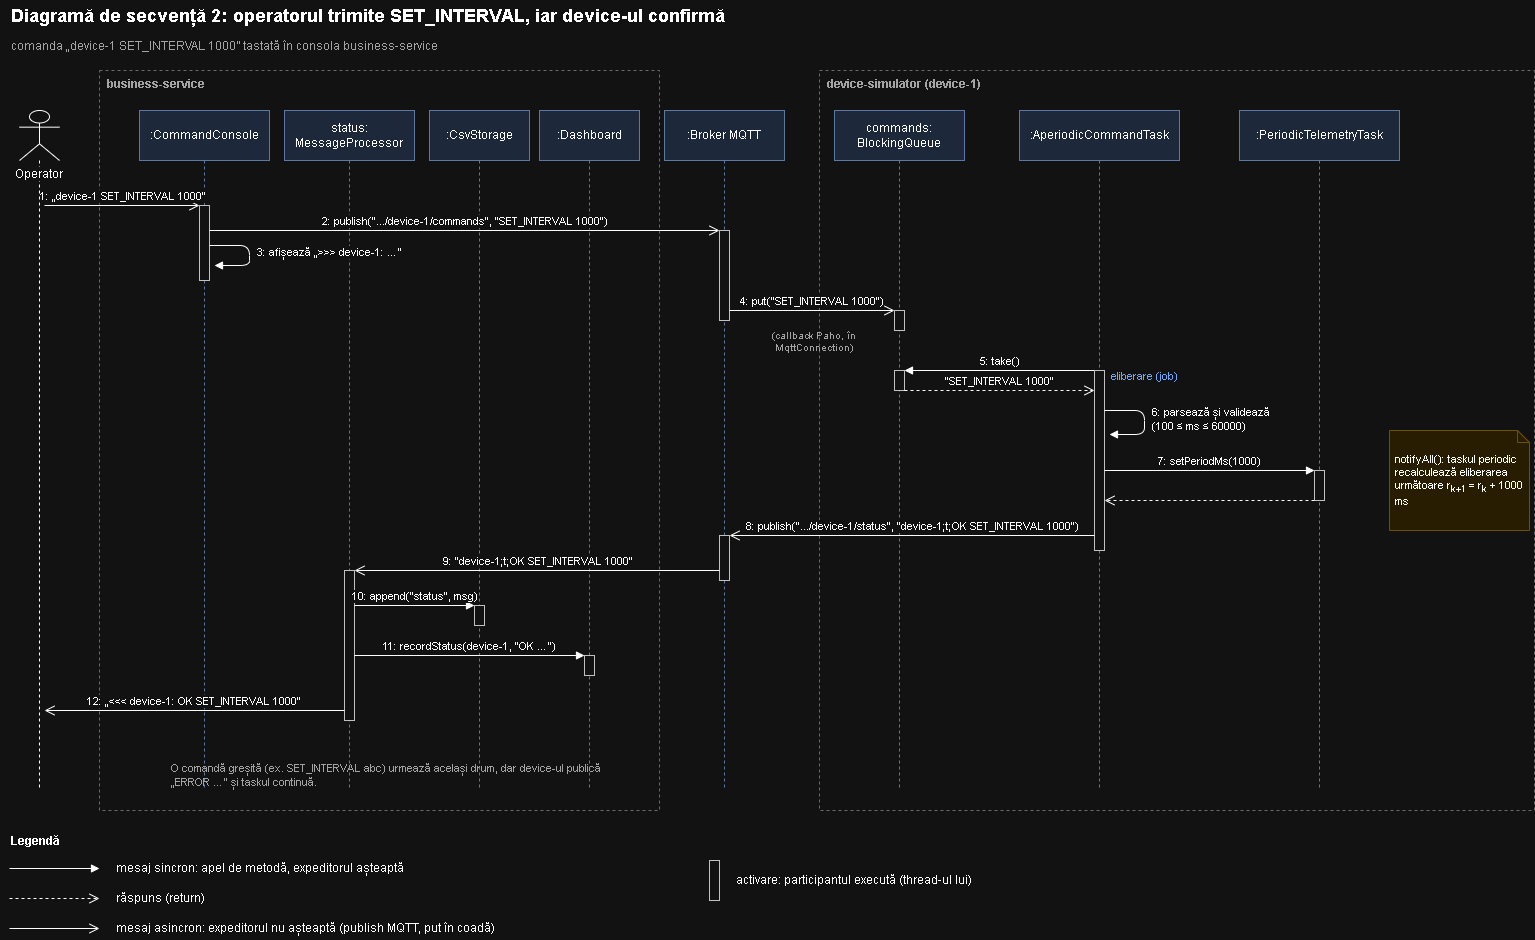

The diagram above was exported from draw.io. Its source (the exported page's mxGraphModel, read from the mxfile embedded in the PNG):
<mxGraphModel dx="1664" dy="945" grid="0" gridSize="10" guides="1" tooltips="1" connect="1" arrows="1" fold="1" page="1" pageScale="1" pageWidth="1560" pageHeight="1010" math="0" shadow="0">
  <root>
    <mxCell id="0" />
    <mxCell id="1" parent="0" />
    <mxCell id="b1" parent="1" style="text;html=1;align=left;verticalAlign=middle;fontSize=18;strokeColor=none;fillColor=none;fontStyle=1;" value="Diagramă de secvență 2: operatorul trimite SET_INTERVAL, iar device-ul confirmă" vertex="1">
      <mxGeometry height="30" width="1520" x="20" y="10" as="geometry" />
    </mxCell>
    <mxCell id="b2" parent="1" style="text;html=1;align=left;verticalAlign=top;fontSize=12;strokeColor=none;fillColor=none;whiteSpace=wrap;fontColor=#555555;" value="comanda „device-1 SET_INTERVAL 1000” tastată în consola business-service" vertex="1">
      <mxGeometry height="36" width="1520" x="20" y="42" as="geometry" />
    </mxCell>
    <mxCell id="b3" parent="1" style="rounded=0;html=1;whiteSpace=wrap;fillColor=none;strokeColor=#999999;dashed=1;verticalAlign=top;align=left;spacingLeft=6;fontSize=12;fontStyle=1;fontColor=#555555;" value="business-service" vertex="1">
      <mxGeometry height="740" width="560" x="110" y="80" as="geometry" />
    </mxCell>
    <mxCell id="b4" parent="1" style="rounded=0;html=1;whiteSpace=wrap;fillColor=none;strokeColor=#999999;dashed=1;verticalAlign=top;align=left;spacingLeft=6;fontSize=12;fontStyle=1;fontColor=#555555;" value="device-simulator (device-1)" vertex="1">
      <mxGeometry height="740" width="715" x="830" y="80" as="geometry" />
    </mxCell>
    <mxCell id="b5" parent="1" style="shape=umlLifeline;participant=umlActor;perimeter=lifelinePerimeter;whiteSpace=wrap;html=1;container=0;collapsible=0;outlineConnect=0;size=50;verticalAlign=top;spacingTop=50;labelPosition=center;labelBackgroundColor=#ffffff;fontSize=12;" value="Operator" vertex="1">
      <mxGeometry height="680" width="40" x="30" y="120" as="geometry" />
    </mxCell>
    <mxCell id="b6" parent="1" style="shape=umlLifeline;perimeter=lifelinePerimeter;whiteSpace=wrap;html=1;container=0;collapsible=0;outlineConnect=0;size=50;fillColor=#dae8fc;strokeColor=#6c8ebf;fontSize=12;" value=":CommandConsole" vertex="1">
      <mxGeometry height="680" width="130" x="150" y="120" as="geometry" />
    </mxCell>
    <mxCell id="b7" parent="1" style="shape=umlLifeline;perimeter=lifelinePerimeter;whiteSpace=wrap;html=1;container=0;collapsible=0;outlineConnect=0;size=50;fillColor=#dae8fc;strokeColor=#6c8ebf;fontSize=12;" value="status:&lt;br&gt;MessageProcessor" vertex="1">
      <mxGeometry height="680" width="130" x="295" y="120" as="geometry" />
    </mxCell>
    <mxCell id="b8" parent="1" style="shape=umlLifeline;perimeter=lifelinePerimeter;whiteSpace=wrap;html=1;container=0;collapsible=0;outlineConnect=0;size=50;fillColor=#dae8fc;strokeColor=#6c8ebf;fontSize=12;" value=":CsvStorage" vertex="1">
      <mxGeometry height="680" width="100" x="440" y="120" as="geometry" />
    </mxCell>
    <mxCell id="b9" parent="1" style="shape=umlLifeline;perimeter=lifelinePerimeter;whiteSpace=wrap;html=1;container=0;collapsible=0;outlineConnect=0;size=50;fillColor=#dae8fc;strokeColor=#6c8ebf;fontSize=12;" value=":Dashboard" vertex="1">
      <mxGeometry height="680" width="100" x="550" y="120" as="geometry" />
    </mxCell>
    <mxCell id="b10" parent="1" style="shape=umlLifeline;perimeter=lifelinePerimeter;whiteSpace=wrap;html=1;container=0;collapsible=0;outlineConnect=0;size=50;fillColor=#dae8fc;strokeColor=#6c8ebf;fontSize=12;" value=":Broker MQTT" vertex="1">
      <mxGeometry height="680" width="120" x="675" y="120" as="geometry" />
    </mxCell>
    <mxCell id="b11" parent="1" style="shape=umlLifeline;perimeter=lifelinePerimeter;whiteSpace=wrap;html=1;container=0;collapsible=0;outlineConnect=0;size=50;fillColor=#dae8fc;strokeColor=#6c8ebf;fontSize=12;" value="commands:&lt;br&gt;BlockingQueue" vertex="1">
      <mxGeometry height="680" width="130" x="845" y="120" as="geometry" />
    </mxCell>
    <mxCell id="b12" parent="1" style="shape=umlLifeline;perimeter=lifelinePerimeter;whiteSpace=wrap;html=1;container=0;collapsible=0;outlineConnect=0;size=50;fillColor=#dae8fc;strokeColor=#6c8ebf;fontSize=12;" value=":AperiodicCommandTask" vertex="1">
      <mxGeometry height="680" width="160" x="1030" y="120" as="geometry" />
    </mxCell>
    <mxCell id="b13" parent="1" style="shape=umlLifeline;perimeter=lifelinePerimeter;whiteSpace=wrap;html=1;container=0;collapsible=0;outlineConnect=0;size=50;fillColor=#dae8fc;strokeColor=#6c8ebf;fontSize=12;" value=":PeriodicTelemetryTask" vertex="1">
      <mxGeometry height="680" width="160" x="1250" y="120" as="geometry" />
    </mxCell>
    <mxCell id="b14" parent="1" style="html=1;points=[];perimeter=orthogonalPerimeter;fillColor=#ffffff;strokeColor=#333333;" value="" vertex="1">
      <mxGeometry height="75" width="10" x="210" y="215" as="geometry" />
    </mxCell>
    <mxCell id="b15" edge="1" parent="1" style="html=1;verticalAlign=bottom;endArrow=open;endSize=8;fontSize=11;" value="1: „device-1 SET_INTERVAL 1000”">
      <mxGeometry relative="1" as="geometry">
        <mxPoint x="55" y="215" as="sourcePoint" />
        <mxPoint x="210" y="215" as="targetPoint" />
      </mxGeometry>
    </mxCell>
    <mxCell id="b16" edge="1" parent="1" style="html=1;verticalAlign=bottom;endArrow=open;endSize=8;fontSize=11;" value="2: publish(&quot;.../device-1/commands&quot;, &quot;SET_INTERVAL 1000&quot;)">
      <mxGeometry relative="1" as="geometry">
        <mxPoint x="220" y="240" as="sourcePoint" />
        <mxPoint x="730" y="240" as="targetPoint" />
      </mxGeometry>
    </mxCell>
    <mxCell id="b17" edge="1" parent="1" style="html=1;verticalAlign=middle;align=left;endArrow=block;endFill=1;fontSize=11;spacingLeft=6;" value="3: afișează „&amp;gt;&amp;gt;&amp;gt; device-1: …”">
      <mxGeometry relative="1" as="geometry">
        <Array as="points">
          <mxPoint x="260" y="255" />
          <mxPoint x="260" y="275" />
        </Array>
        <mxPoint x="220" y="255" as="sourcePoint" />
        <mxPoint x="225" y="275" as="targetPoint" />
      </mxGeometry>
    </mxCell>
    <mxCell id="b18" parent="1" style="html=1;points=[];perimeter=orthogonalPerimeter;fillColor=#ffffff;strokeColor=#333333;" value="" vertex="1">
      <mxGeometry height="90" width="10" x="730" y="240" as="geometry" />
    </mxCell>
    <mxCell id="b19" edge="1" parent="1" style="html=1;verticalAlign=bottom;endArrow=open;endSize=8;fontSize=11;" value="4: put(&quot;SET_INTERVAL 1000&quot;)">
      <mxGeometry relative="1" as="geometry">
        <mxPoint x="740" y="320" as="sourcePoint" />
        <mxPoint x="905" y="320" as="targetPoint" />
      </mxGeometry>
    </mxCell>
    <mxCell id="b20" parent="1" style="html=1;points=[];perimeter=orthogonalPerimeter;fillColor=#ffffff;strokeColor=#333333;" value="" vertex="1">
      <mxGeometry height="20" width="10" x="905" y="320" as="geometry" />
    </mxCell>
    <mxCell id="b21" parent="1" style="text;html=1;align=center;verticalAlign=middle;fontSize=10;strokeColor=none;fillColor=none;whiteSpace=wrap;fontColor=#555555;" value="(callback Paho, în MqttConnection)" vertex="1">
      <mxGeometry height="30" width="160" x="745" y="336" as="geometry" />
    </mxCell>
    <mxCell id="b22" parent="1" style="text;html=1;align=left;verticalAlign=middle;fontSize=11;strokeColor=none;fillColor=none;whiteSpace=wrap;fontColor=#1f5fbf;" value="eliberare (job)" vertex="1">
      <mxGeometry height="20" width="100" x="1120" y="376" as="geometry" />
    </mxCell>
    <mxCell id="b23" edge="1" parent="1" style="html=1;verticalAlign=bottom;endArrow=block;endFill=1;fontSize=11;" value="5: take()">
      <mxGeometry relative="1" as="geometry">
        <mxPoint x="1105" y="380" as="sourcePoint" />
        <mxPoint x="915" y="380" as="targetPoint" />
      </mxGeometry>
    </mxCell>
    <mxCell id="b24" parent="1" style="html=1;points=[];perimeter=orthogonalPerimeter;fillColor=#ffffff;strokeColor=#333333;" value="" vertex="1">
      <mxGeometry height="20" width="10" x="905" y="380" as="geometry" />
    </mxCell>
    <mxCell id="b25" edge="1" parent="1" style="html=1;verticalAlign=bottom;endArrow=open;endSize=8;dashed=1;fontSize=11;" value="&quot;SET_INTERVAL 1000&quot;">
      <mxGeometry relative="1" as="geometry">
        <mxPoint x="915" y="400" as="sourcePoint" />
        <mxPoint x="1105" y="400" as="targetPoint" />
      </mxGeometry>
    </mxCell>
    <mxCell id="b26" parent="1" style="html=1;points=[];perimeter=orthogonalPerimeter;fillColor=#ffffff;strokeColor=#333333;" value="" vertex="1">
      <mxGeometry height="180" width="10" x="1105" y="380" as="geometry" />
    </mxCell>
    <mxCell id="b27" edge="1" parent="1" style="html=1;verticalAlign=middle;align=left;endArrow=block;endFill=1;fontSize=11;spacingLeft=6;" value="6: parsează și validează&lt;br&gt;(100 ≤ ms ≤ 60000)">
      <mxGeometry relative="1" as="geometry">
        <Array as="points">
          <mxPoint x="1155" y="420" />
          <mxPoint x="1155" y="444" />
        </Array>
        <mxPoint x="1115" y="420" as="sourcePoint" />
        <mxPoint x="1120" y="444" as="targetPoint" />
      </mxGeometry>
    </mxCell>
    <mxCell id="b28" edge="1" parent="1" style="html=1;verticalAlign=bottom;endArrow=block;endFill=1;fontSize=11;" value="7: setPeriodMs(1000)">
      <mxGeometry relative="1" as="geometry">
        <mxPoint x="1115" y="480" as="sourcePoint" />
        <mxPoint x="1325" y="480" as="targetPoint" />
      </mxGeometry>
    </mxCell>
    <mxCell id="b29" parent="1" style="html=1;points=[];perimeter=orthogonalPerimeter;fillColor=#ffffff;strokeColor=#333333;" value="" vertex="1">
      <mxGeometry height="30" width="10" x="1325" y="480" as="geometry" />
    </mxCell>
    <mxCell id="b30" edge="1" parent="1" style="html=1;verticalAlign=bottom;endArrow=open;endSize=8;dashed=1;fontSize=11;" value="">
      <mxGeometry relative="1" as="geometry">
        <mxPoint x="1325" y="510" as="sourcePoint" />
        <mxPoint x="1115" y="510" as="targetPoint" />
      </mxGeometry>
    </mxCell>
    <mxCell id="b31" parent="1" style="shape=note;size=12;html=1;whiteSpace=wrap;fillColor=#fff2cc;strokeColor=#d6b656;fontSize=11;align=left;spacingLeft=4;" value="notifyAll(): taskul periodic recalculează eliberarea următoare r&lt;sub&gt;k+1&lt;/sub&gt; = r&lt;sub&gt;k&lt;/sub&gt; + 1000 ms" vertex="1">
      <mxGeometry height="100" width="140" x="1400" y="440" as="geometry" />
    </mxCell>
    <mxCell id="b32" edge="1" parent="1" style="html=1;verticalAlign=bottom;endArrow=open;endSize=8;fontSize=11;" value="8: publish(&quot;.../device-1/status&quot;, &quot;device-1;t;OK SET_INTERVAL 1000&quot;)">
      <mxGeometry relative="1" as="geometry">
        <mxPoint x="1105" y="545" as="sourcePoint" />
        <mxPoint x="740" y="545" as="targetPoint" />
      </mxGeometry>
    </mxCell>
    <mxCell id="b33" parent="1" style="html=1;points=[];perimeter=orthogonalPerimeter;fillColor=#ffffff;strokeColor=#333333;" value="" vertex="1">
      <mxGeometry height="45" width="10" x="730" y="545" as="geometry" />
    </mxCell>
    <mxCell id="b34" edge="1" parent="1" style="html=1;verticalAlign=bottom;endArrow=open;endSize=8;fontSize=11;" value="9: &quot;device-1;t;OK SET_INTERVAL 1000&quot;">
      <mxGeometry relative="1" as="geometry">
        <mxPoint x="730" y="580" as="sourcePoint" />
        <mxPoint x="365" y="580" as="targetPoint" />
      </mxGeometry>
    </mxCell>
    <mxCell id="b35" parent="1" style="html=1;points=[];perimeter=orthogonalPerimeter;fillColor=#ffffff;strokeColor=#333333;" value="" vertex="1">
      <mxGeometry height="150" width="10" x="355" y="580" as="geometry" />
    </mxCell>
    <mxCell id="b36" edge="1" parent="1" style="html=1;verticalAlign=bottom;endArrow=block;endFill=1;fontSize=11;" value="10: append(&quot;status&quot;, msg)">
      <mxGeometry relative="1" as="geometry">
        <mxPoint x="365" y="615" as="sourcePoint" />
        <mxPoint x="485" y="615" as="targetPoint" />
      </mxGeometry>
    </mxCell>
    <mxCell id="b37" parent="1" style="html=1;points=[];perimeter=orthogonalPerimeter;fillColor=#ffffff;strokeColor=#333333;" value="" vertex="1">
      <mxGeometry height="20" width="10" x="485" y="615" as="geometry" />
    </mxCell>
    <mxCell id="b38" edge="1" parent="1" style="html=1;verticalAlign=bottom;endArrow=block;endFill=1;fontSize=11;" value="11: recordStatus(device-1, &quot;OK …&quot;)">
      <mxGeometry relative="1" as="geometry">
        <mxPoint x="365" y="665" as="sourcePoint" />
        <mxPoint x="595" y="665" as="targetPoint" />
      </mxGeometry>
    </mxCell>
    <mxCell id="b39" parent="1" style="html=1;points=[];perimeter=orthogonalPerimeter;fillColor=#ffffff;strokeColor=#333333;" value="" vertex="1">
      <mxGeometry height="20" width="10" x="595" y="665" as="geometry" />
    </mxCell>
    <mxCell id="b40" edge="1" parent="1" style="html=1;verticalAlign=bottom;endArrow=open;endSize=8;fontSize=11;" value="12: „&amp;lt;&amp;lt;&amp;lt; device-1: OK SET_INTERVAL 1000”">
      <mxGeometry relative="1" as="geometry">
        <mxPoint x="355" y="720" as="sourcePoint" />
        <mxPoint x="55" y="720" as="targetPoint" />
      </mxGeometry>
    </mxCell>
    <mxCell id="b41" parent="1" style="text;html=1;align=left;verticalAlign=middle;fontSize=11;strokeColor=none;fillColor=none;whiteSpace=wrap;fontColor=#555555;" value="O comandă greșită (ex. SET_INTERVAL abc) urmează același drum, dar device-ul publică „ERROR …” și taskul continuă." vertex="1">
      <mxGeometry height="40" width="450" x="180" y="765" as="geometry" />
    </mxCell>
    <mxCell id="b42" parent="1" style="text;html=1;align=left;verticalAlign=middle;fontSize=12;strokeColor=none;fillColor=none;whiteSpace=wrap;fontStyle=1;" value="Legendă" vertex="1">
      <mxGeometry height="22" width="200" x="20" y="840" as="geometry" />
    </mxCell>
    <mxCell id="b43" edge="1" parent="1" style="html=1;verticalAlign=bottom;endArrow=block;endFill=1;" value="">
      <mxGeometry relative="1" as="geometry">
        <mxPoint x="20" y="878" as="sourcePoint" />
        <mxPoint x="110" y="878" as="targetPoint" />
      </mxGeometry>
    </mxCell>
    <mxCell id="b44" parent="1" style="text;html=1;align=left;verticalAlign=middle;fontSize=12;strokeColor=none;fillColor=none;whiteSpace=wrap;" value="mesaj sincron: apel de metodă, expeditorul așteaptă" vertex="1">
      <mxGeometry height="24" width="560" x="125" y="866" as="geometry" />
    </mxCell>
    <mxCell id="b45" edge="1" parent="1" style="html=1;verticalAlign=bottom;endArrow=open;endSize=8;dashed=1;" value="">
      <mxGeometry relative="1" as="geometry">
        <mxPoint x="20" y="908" as="sourcePoint" />
        <mxPoint x="110" y="908" as="targetPoint" />
      </mxGeometry>
    </mxCell>
    <mxCell id="b46" parent="1" style="text;html=1;align=left;verticalAlign=middle;fontSize=12;strokeColor=none;fillColor=none;whiteSpace=wrap;" value="răspuns (return)" vertex="1">
      <mxGeometry height="24" width="560" x="125" y="896" as="geometry" />
    </mxCell>
    <mxCell id="b47" edge="1" parent="1" style="html=1;verticalAlign=bottom;endArrow=open;endSize=8;" value="">
      <mxGeometry relative="1" as="geometry">
        <mxPoint x="20" y="938" as="sourcePoint" />
        <mxPoint x="110" y="938" as="targetPoint" />
      </mxGeometry>
    </mxCell>
    <mxCell id="b48" parent="1" style="text;html=1;align=left;verticalAlign=middle;fontSize=12;strokeColor=none;fillColor=none;whiteSpace=wrap;" value="mesaj asincron: expeditorul nu așteaptă (publish MQTT, put în coadă)" vertex="1">
      <mxGeometry height="24" width="560" x="125" y="926" as="geometry" />
    </mxCell>
    <mxCell id="b49" parent="1" style="html=1;points=[];perimeter=orthogonalPerimeter;fillColor=#ffffff;strokeColor=#333333;" value="" vertex="1">
      <mxGeometry height="40" width="10" x="720" y="870" as="geometry" />
    </mxCell>
    <mxCell id="b50" parent="1" style="text;html=1;align=left;verticalAlign=middle;fontSize=12;strokeColor=none;fillColor=none;whiteSpace=wrap;" value="activare: participantul execută (thread-ul lui)" vertex="1">
      <mxGeometry height="24" width="330" x="745" y="878" as="geometry" />
    </mxCell>
  </root>
</mxGraphModel>